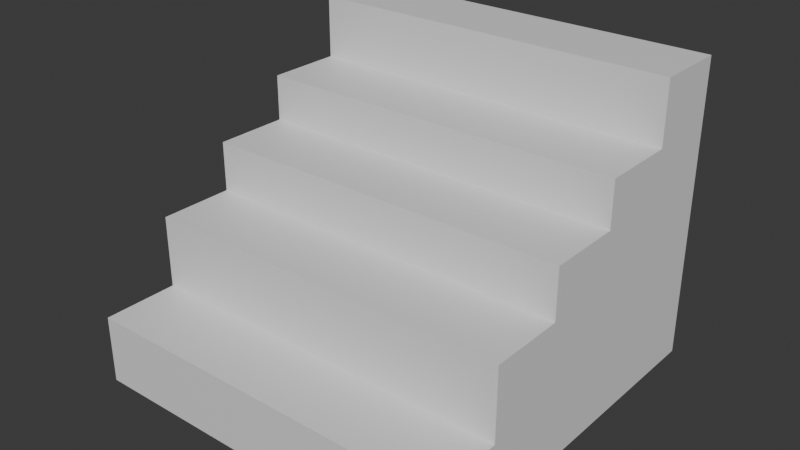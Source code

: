 # Source: stairs_2.blend  (saved by Blender 4.4.32; exported with 4.5.12 LTS)
import bpy
from mathutils import Matrix  # noqa: F401  (used for matrix-valued properties, if any)

bpy.ops.wm.read_factory_settings(use_empty=True)
scene = bpy.context.scene
scene.name = 'Scene'

# ---- collections
col_collection = bpy.data.collections.new('Collection'); scene.collection.children.link(col_collection)

# ---- materials (node trees are filled in below, after node groups)
mat_material = bpy.data.materials.new('Material')
mat_material.alpha_threshold = 0.0
mat_material.roughness = 0.5
mat_material.line_color = (0.0, 0.0, 0.0, 1.0)

# ---- material node trees
mat_material.use_nodes = True; mat_material.node_tree.nodes.clear()
_N = mat_material.node_tree.nodes; _L = mat_material.node_tree.links
n0 = _N.new('ShaderNodeOutputMaterial'); n0.name = 'Material Output'; n0.location = (300, 300)
n1 = _N.new('ShaderNodeBsdfPrincipled'); n1.name = 'Principled BSDF'; n1.location = (10, 300)
n1.inputs[3].default_value = 1.45
_L.new(n1.outputs[0], n0.inputs[0])
n0.is_active_output = True

# ---- world
world_world = bpy.data.worlds.new('World'); scene.world = world_world
world_world.use_nodes = True; world_world.node_tree.nodes.clear()
_N = world_world.node_tree.nodes; _L = world_world.node_tree.links
n0 = _N.new('ShaderNodeOutputWorld'); n0.name = 'World Output'; n0.location = (300, 300)
n1 = _N.new('ShaderNodeBackground'); n1.name = 'Background'; n1.location = (10, 300)
n1.inputs[0].default_value = (0.05088, 0.05088, 0.05088, 1.0)
_L.new(n1.outputs[0], n0.inputs[0])
n0.is_active_output = True
world_world.color = (0.05088, 0.05088, 0.05088)
world_world.sun_shadow_jitter_overblur = 0.0

# ---- meshes
me_cube = bpy.data.meshes.new('Cube')
me_cube.from_pydata([(-1.0, -1.0, -1.0), (-1.0, -0.7692, -0.799), (-1.0, -1.0, -0.799), (-1.0, -0.538, -0.5836), (-1.0, -0.7692, -0.5836), (-1.0, -0.308, -0.4345), (-1.0, -0.538, -0.4345), (-1.0, -0.0744, -0.2983), (-1.0, -0.308, -0.2983), (0.04451, -0.0744, -0.2983), (0.04451, -0.308, -0.2983), (0.04451, -0.308, -0.4345), (0.04451, -0.538, -0.5836), (0.04451, -0.538, -0.4345), (0.04451, -0.7692, -0.5836), (0.04451, -0.7692, -0.799), (0.04451, -1.0, -1.0), (0.04451, -1.0, -0.799), (0.04451, 0.04159, -0.1133), (0.04451, -0.0744, -0.1133), (-1.0, -0.0744, -0.1133), (0.04451, 0.1503, -0.1133), (0.04451, 0.1503, -0.4459), (-1.0, 0.1503, -0.1133), (-1.0, 0.1503, -1.0), (-1.0, 0.1503, -0.4451), (0.04451, 0.1503, -1.0)], [], [(0, 2, 1, 4, 3, 6, 5, 8, 7, 20, 23, 25, 24), (1, 15, 14, 4), (3, 12, 13, 6), (5, 11, 10, 8), (7, 9, 19, 20), (16, 17, 2, 0), (14, 12, 3, 4), (10, 9, 7, 8), (13, 11, 5, 6), (17, 15, 1, 2), (19, 18, 21, 23, 20), (26, 22, 21, 18, 19, 9, 10, 11, 13, 12, 14, 15, 17, 16), (24, 26, 16, 0), (22, 26, 24, 25, 23, 21)])
_uv = me_cube.uv_layers.new(name='UVMap')
_uv.uv.foreach_set('vector', [0.375, 0.0, 0.4001, 0.0, 0.4001, 0.02885, 0.427, 0.02885, 0.427, 0.05775, 0.4457, 0.05775, 0.4457, 0.0865, 0.4627, 0.0865, 0.4627, 0.1157, 0.4858, 0.1157, 0.4858, 0.1438, 0.4444, 0.1438, 0.375, 0.1438, 0.375, 0.2716, 0.375, 0.381, 0.4019, 0.381, 0.4019, 0.2716, 0.375, 0.2716, 0.375, 0.381, 0.3936, 0.381, 0.3936, 0.2716, 0.375, 0.2716, 0.375, 0.381, 0.392, 0.381, 0.392, 0.2716, 0.375, 0.2716, 0.375, 0.381, 0.3981, 0.381, 0.3981, 0.2716, 0.375, 0.8694, 0.4001, 0.8694, 0.4001, 1.0, 0.375, 1.0, 0.256, 0.7345, 0.256, 0.5, 0.1466, 0.5, 0.1466, 0.7345, 0.256, 0.737, 0.256, 0.5, 0.1466, 0.5, 0.1466, 0.737, 0.256, 0.7333, 0.256, 0.5, 0.1466, 0.5, 0.1466, 0.7333, 0.256, 0.7341, 0.256, 0.5, 0.1466, 0.5, 0.1466, 0.7341, 0.2543, 0.6327, 0.2543, 0.6207, 0.2543, 0.6095, 0.1534, 0.6095, 0.1534, 0.6327, 0.3877, 0.1362, 0.5253, 0.1362, 0.6079, 0.1362, 0.6079, 0.1281, 0.6079, 0.1195, 0.562, 0.1195, 0.562, 0.1021, 0.5282, 0.1021, 0.5282, 0.08506, 0.4911, 0.08506, 0.4911, 0.0679, 0.4377, 0.0679, 0.4377, 0.05076, 0.3877, 0.05076, 0.125, 0.6062, 0.2556, 0.6062, 0.2556, 0.75, 0.125, 0.75, 0.5708, 0.8042, 0.5215, 0.8042, 0.5215, 0.9162, 0.5709, 0.9162, 0.6004, 0.9162, 0.6004, 0.8042])
me_cube.materials.append(mat_material)
me_cube.use_mirror_vertex_groups = False
me_cube.update()

# ---- objects
ob_cube = bpy.data.objects.new('Cube', me_cube)

# ---- transforms, parenting, visibility, modifiers, constraints
ob_cube.location = (0.0, 0.0, 5.167)
ob_cube.scale = (4.425, 4.027, 4.161)
ob_cube.lock_rotations_4d = False
ob_cube.empty_display_type = 'ARROWS'
ob_cube.lineart.crease_threshold = 0.0

# ---- collection membership
col_collection.objects.link(ob_cube)

# ---- scene / render settings (as saved in the file)
scene.frame_start = 1; scene.frame_end = 250; scene.frame_set(1)
scene.render.engine = 'BLENDER_EEVEE_NEXT'
bpy.context.view_layer.update()

# ---- added for rendering (the .blend has no active camera and no usable light): camera, sun
cam_auto = bpy.data.cameras.new('AutoCamera')
cam_auto.lens = 50.0
cam_auto.sensor_width = 36.0
cam_auto.clip_end = 1000.0
ob_auto_camera = bpy.data.objects.new('AutoCamera', cam_auto)
scene.collection.objects.link(ob_auto_camera)
ob_auto_camera.location = (4.83625, -10.0509, 8.41063)
ob_auto_camera.rotation_euler = (1.09748, -7.21219e-08, 0.694738)
scene.camera = ob_auto_camera
light_auto_sun = bpy.data.lights.new('AutoSun', 'SUN')
light_auto_sun.energy = 3.0
light_auto_sun.angle = 0.0523599
ob_auto_sun = bpy.data.objects.new('AutoSun', light_auto_sun)
scene.collection.objects.link(ob_auto_sun)
ob_auto_sun.rotation_euler = (0.872665, 0.174533, 0.523599)
bpy.context.view_layer.update()
